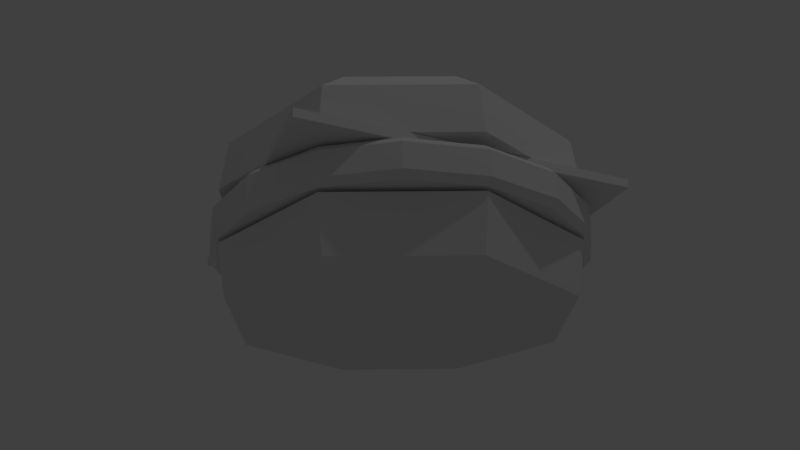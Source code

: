 # Source: burger.blend  (saved by Blender 2.79.0; exported with 4.5.12 LTS)
import bpy
from mathutils import Matrix  # noqa: F401  (used for matrix-valued properties, if any)

bpy.ops.wm.read_factory_settings(use_empty=True)
scene = bpy.context.scene
scene.name = 'Scene'

# ---- collections
col_collection_1 = bpy.data.collections.new('Collection 1'); scene.collection.children.link(col_collection_1)

# ---- world
world_world = bpy.data.worlds.new('World'); scene.world = world_world
world_world.color = (0.05088, 0.05088, 0.05088)
world_world.use_sun_shadow = False
world_world.sun_shadow_jitter_overblur = 0.0
world_world.cycles.sampling_method = 'MANUAL'

# ---- cameras
cam_camera = bpy.data.cameras.new('Camera')
cam_camera.clip_end = 100.0
cam_camera.lens = 35.0
cam_camera.sensor_width = 32.0
cam_camera.sensor_height = 18.0
cam_camera.ortho_scale = 7.314
cam_camera.dof.focus_distance = 0.0
cam_camera.dof.aperture_fstop = 128.0

# ---- lights
light_lamp = bpy.data.lights.new('Lamp', 'POINT')
light_lamp.transmission_factor = 0.0
light_lamp.cutoff_distance = 30.0
light_lamp.energy = 100.0
light_lamp.shadow_buffer_clip_start = 1.001
light_lamp.shadow_soft_size = 0.1
light_lamp.shadow_maximum_resolution = 0.006
light_lamp.use_absolute_resolution = True

# ---- meshes
me_cube_001 = bpy.data.meshes.new('Cube.001')
me_cube_001.from_pydata([(-1.0, -1.0, -1.0), (-1.0, -1.0, 1.0), (-1.0, 1.0, -1.0), (-1.0, 1.0, 1.0), (1.0, -1.0, -1.0), (1.0, -1.0, 1.0), (1.0, 1.0, -1.0), (1.0, 1.0, 1.0)], [], [(0, 1, 3, 2), (2, 3, 7, 6), (6, 7, 5, 4), (4, 5, 1, 0), (2, 6, 4, 0), (7, 3, 1, 5)])
me_cube_001.use_remesh_preserve_volume = False
me_cube_001.use_remesh_preserve_attributes = False
me_cube_001.use_mirror_vertex_groups = False
me_cube_001.update()
me_cylinder = bpy.data.meshes.new('Cylinder')
me_cylinder.from_pydata([(4.677e-09, 0.9625, -0.1444), (4.677e-09, 0.9625, 0.1444), (0.3683, 0.8893, -0.1444), (0.3683, 0.8893, 0.1444), (0.6806, 0.6806, -0.1444), (0.6806, 0.6806, 0.1444), (0.8893, 0.3683, -0.1444), (0.8893, 0.3683, 0.1444), (0.9625, -4.291e-08, -0.1444), (0.9625, -4.291e-08, 0.1444), (0.8893, -0.3683, -0.1444), (0.8893, -0.3683, 0.1444), (0.6806, -0.6806, -0.1444), (0.6806, -0.6806, 0.1444), (0.3683, -0.8893, -0.1444), (0.3683, -0.8893, 0.1444), (1.5e-07, -0.9625, -0.1444), (1.5e-07, -0.9625, 0.1444), (-0.3683, -0.8893, -0.1444), (-0.3683, -0.8893, 0.1444), (-0.6806, -0.6806, -0.1444), (-0.6806, -0.6806, 0.1444), (-0.8893, -0.3683, -0.1444), (-0.8893, -0.3683, 0.1444), (-0.9625, 1.064e-08, -0.1444), (-0.9625, 1.064e-08, 0.1444), (-0.8893, 0.3683, -0.1444), (-0.8893, 0.3683, 0.1444), (-0.6806, 0.6806, -0.1444), (-0.6806, 0.6806, 0.1444), (-0.3683, 0.8893, -0.1444), (-0.3683, 0.8893, 0.1444), (0.0, 1.0, 0.0875), (0.3827, 0.9239, 0.0875), (0.7071, 0.7071, 0.0875), (0.9239, 0.3827, 0.0875), (1.0, -4.371e-08, 0.0875), (0.9239, -0.3827, 0.0875), (0.7071, -0.7071, 0.0875), (0.3827, -0.9239, 0.0875), (1.51e-07, -1.0, 0.0875), (-0.3827, -0.9239, 0.0875), (-0.7071, -0.7071, 0.0875), (-0.9239, -0.3827, 0.0875), (-1.0, 1.192e-08, 0.0875), (-0.9239, 0.3827, 0.0875), (-0.7071, 0.7071, 0.0875), (-0.3827, 0.9239, 0.0875), (0.3827, 0.9239, -0.09977), (0.7071, 0.7071, -0.09977), (0.9239, 0.3827, -0.09977), (1.0, -4.371e-08, -0.09977), (0.9239, -0.3827, -0.09977), (0.7071, -0.7071, -0.09977), (0.3827, -0.9239, -0.09977), (1.51e-07, -1.0, -0.09977), (-0.3827, -0.9239, -0.09977), (-0.7071, -0.7071, -0.09977), (-0.9239, -0.3827, -0.09977), (-1.0, 1.192e-08, -0.09977), (-0.9239, 0.3827, -0.09977), (-0.7071, 0.7071, -0.09977), (-0.3827, 0.9239, -0.09977), (0.0, 1.0, -0.09977)], [], [(32, 1, 3, 33), (33, 3, 5, 34), (34, 5, 7, 35), (35, 7, 9, 36), (36, 9, 11, 37), (37, 11, 13, 38), (38, 13, 15, 39), (39, 15, 17, 40), (40, 17, 19, 41), (41, 19, 21, 42), (42, 21, 23, 43), (43, 23, 25, 44), (44, 25, 27, 45), (45, 27, 29, 46), (3, 1, 31, 29, 27, 25, 23, 21, 19, 17, 15, 13, 11, 9, 7, 5), (46, 29, 31, 47), (47, 31, 1, 32), (0, 2, 4, 6, 8, 10, 12, 14, 16, 18, 20, 22, 24, 26, 28, 30), (62, 47, 32, 63), (61, 46, 47, 62), (60, 45, 46, 61), (59, 44, 45, 60), (58, 43, 44, 59), (57, 42, 43, 58), (56, 41, 42, 57), (55, 40, 41, 56), (54, 39, 40, 55), (53, 38, 39, 54), (52, 37, 38, 53), (51, 36, 37, 52), (50, 35, 36, 51), (49, 34, 35, 50), (48, 33, 34, 49), (63, 32, 33, 48), (0, 63, 48, 2), (2, 48, 49, 4), (4, 49, 50, 6), (6, 50, 51, 8), (8, 51, 52, 10), (10, 52, 53, 12), (12, 53, 54, 14), (14, 54, 55, 16), (16, 55, 56, 18), (18, 56, 57, 20), (20, 57, 58, 22), (22, 58, 59, 24), (24, 59, 60, 26), (26, 60, 61, 28), (28, 61, 62, 30), (30, 62, 63, 0)])
me_cylinder.use_remesh_preserve_volume = False
me_cylinder.use_remesh_preserve_attributes = False
me_cylinder.use_mirror_vertex_groups = False
me_cylinder.update()
me_sphere_001 = bpy.data.meshes.new('Sphere.001')
me_sphere_001.from_pydata([(1.598e-08, 0.6596, 0.4262), (0.4664, 0.4664, 0.4262), (0.6596, -5.818e-08, 0.4262), (0.4664, -0.4664, 0.4262), (4.037e-08, -0.6596, 0.4262), (-6.182e-08, -1.492e-07, 0.4595), (-0.4664, -0.4664, 0.4262), (-0.6596, -5.818e-08, 0.4262), (-0.4664, 0.4664, 0.4262), (0.6323, 0.6323, -2.98e-08), (0.8943, -7.017e-08, -2.98e-08), (0.6323, -0.6323, -2.98e-08), (3.154e-08, -0.8943, -2.98e-08), (-0.6323, -0.6323, -2.98e-08), (-0.8943, -7.017e-08, -2.98e-08), (-0.6323, 0.6323, -2.98e-08), (1.501e-08, 0.8943, -2.98e-08), (0.6124, 0.6124, 0.25), (0.866, -6.286e-08, 0.25), (0.6124, -0.6124, 0.25), (3.201e-08, -0.866, 0.25), (-0.6124, -0.6124, 0.25), (-0.866, -6.286e-08, 0.25), (-0.6124, 0.6124, 0.25), (8.004e-09, 0.866, 0.25)], [], [(24, 0, 1, 17), (0, 5, 1), (17, 1, 2, 18), (1, 5, 2), (18, 2, 3, 19), (2, 5, 3), (19, 3, 4, 20), (3, 5, 4), (20, 4, 6, 21), (4, 5, 6), (21, 6, 7, 22), (6, 5, 7), (22, 7, 8, 23), (7, 5, 8), (23, 8, 0, 24), (8, 5, 0), (15, 16, 9, 10, 11, 12, 13, 14), (15, 23, 24, 16), (14, 22, 23, 15), (13, 21, 22, 14), (12, 20, 21, 13), (11, 19, 20, 12), (10, 18, 19, 11), (9, 17, 18, 10), (16, 24, 17, 9)])
me_sphere_001.use_remesh_preserve_volume = False
me_sphere_001.use_remesh_preserve_attributes = False
me_sphere_001.use_mirror_vertex_groups = False
me_sphere_001.update()
me_sphere = bpy.data.meshes.new('Sphere')
me_sphere.from_pydata([(0.5863, 0.5863, -0.5), (0.0, -8.742e-08, -0.5095), (0.8292, -8.444e-08, -0.5), (0.5863, -0.5863, -0.5), (3.146e-08, -0.8292, -0.5), (-0.5863, -0.5863, -0.5), (-0.8292, -8.444e-08, -0.5), (-0.5863, 0.5863, -0.5), (3.146e-08, 0.8292, -0.5), (0.6226, 0.6226, -0.2441), (0.8805, -7.751e-08, -0.2441), (0.6226, -0.6226, -0.2441), (3.177e-08, -0.8805, -0.2441), (-0.6226, -0.6226, -0.2441), (-0.8805, -7.751e-08, -0.2441), (-0.6226, 0.6226, -0.2441), (2.331e-08, 0.8805, -0.2441)], [], [(1, 8, 0), (1, 0, 2), (1, 2, 3), (1, 3, 4), (1, 4, 5), (1, 5, 6), (1, 6, 7), (1, 7, 8), (16, 15, 14, 13, 12, 11, 10, 9), (8, 16, 9, 0), (0, 9, 10, 2), (2, 10, 11, 3), (3, 11, 12, 4), (4, 12, 13, 5), (5, 13, 14, 6), (6, 14, 15, 7), (7, 15, 16, 8)])
me_sphere.use_remesh_preserve_volume = False
me_sphere.use_remesh_preserve_attributes = False
me_sphere.use_mirror_vertex_groups = False
me_sphere.update()

# ---- objects
ob_cube = bpy.data.objects.new('Cube', me_cube_001)
ob_cylinder = bpy.data.objects.new('Cylinder', me_cylinder)
ob_sphere_001 = bpy.data.objects.new('Sphere.001', me_sphere_001)
ob_sphere = bpy.data.objects.new('Sphere', me_sphere)
ob_lamp = bpy.data.objects.new('Lamp', light_lamp)
ob_camera = bpy.data.objects.new('Camera', cam_camera)

# ---- transforms, parenting, visibility, modifiers, constraints
ob_cube.location = (0.0, 0.0, -0.003735)
ob_cube.scale = (0.7789, 0.7789, 0.02179)
ob_cube.lineart.crease_threshold = 0.0
ob_cylinder.location = (0.0, 0.0, -0.1306)
ob_cylinder.scale = (0.9147, 0.9147, 0.6532)
ob_cylinder.lineart.crease_threshold = 0.0
ob_sphere_001.location = (0.0, 0.0, 0.02117)
ob_sphere_001.lineart.crease_threshold = 0.0
ob_sphere.location = (0.0, 0.0, 0.000198)
ob_sphere.lineart.crease_threshold = 0.0
ob_lamp.location = (4.076, 1.005, 5.904)
ob_lamp.rotation_euler = (0.6503, 0.05522, 1.866)
ob_lamp.lock_rotations_4d = False
ob_lamp.empty_display_type = 'ARROWS'
ob_lamp.color = (0.0, 0.0, 0.0, 0.0)
ob_lamp.lineart.crease_threshold = 0.0
ob_camera.location = (3.541, -1.536, -1.855)
ob_camera.rotation_euler = (2.019, 0.01333, 1.168)
ob_camera.lock_rotations_4d = False
ob_camera.empty_display_type = 'ARROWS'
ob_camera.color = (0.0, 0.0, 0.0, 0.0)
ob_camera.display_type = 'WIRE'
ob_camera.lineart.crease_threshold = 0.0

# ---- collection membership
col_collection_1.objects.link(ob_cube)
col_collection_1.objects.link(ob_cylinder)
col_collection_1.objects.link(ob_sphere_001)
col_collection_1.objects.link(ob_sphere)
col_collection_1.objects.link(ob_lamp)
col_collection_1.objects.link(ob_camera)

# ---- scene / render settings (as saved in the file)
scene.camera = ob_camera
scene.frame_start = 1; scene.frame_end = 250; scene.frame_set(1)
scene.render.engine = 'BLENDER_EEVEE_NEXT'
scene.render.resolution_percentage = 50
scene.render.dither_intensity = 0.0
scene.cycles.use_denoising = False
scene.cycles.samples = 128
scene.cycles.sampling_pattern = 'TABULATED_SOBOL'
scene.cycles.use_adaptive_sampling = False
scene.cycles.use_light_tree = False
scene.cycles.blur_glossy = 0.0
scene.cycles.sample_clamp_indirect = 0.0
scene.view_settings.view_transform = 'Standard'
bpy.context.view_layer.update()
